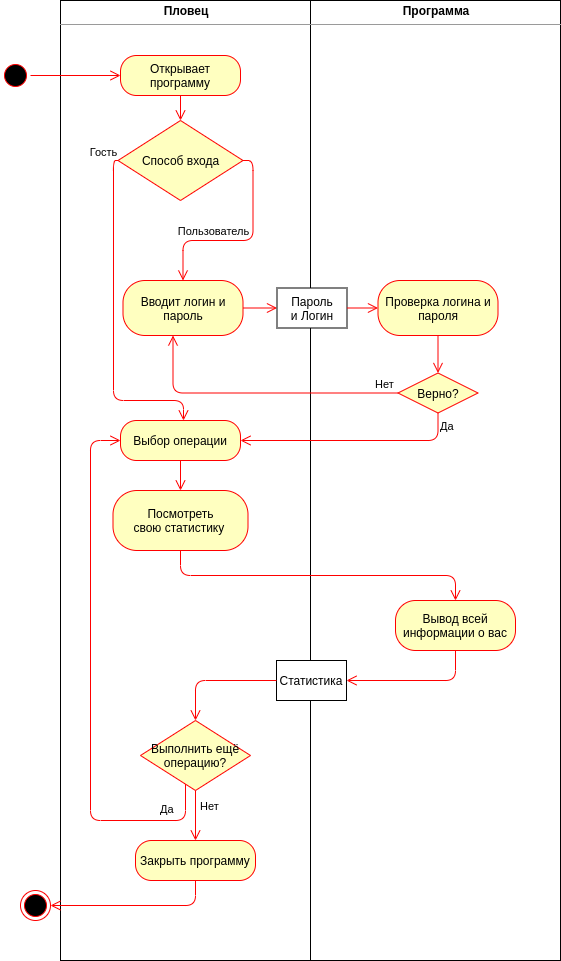

The diagram above was exported from draw.io. Its source (the exported page's mxGraphModel, read from the mxfile embedded in the PNG):
<mxGraphModel dx="1355" dy="825" grid="1" gridSize="10" guides="1" tooltips="1" connect="1" arrows="1" fold="1" page="1" pageScale="1" pageWidth="827" pageHeight="1169" math="0" shadow="0">
  <root>
    <mxCell id="_uQrhimTZp8en0wz88t8-0" />
    <mxCell id="_uQrhimTZp8en0wz88t8-1" parent="_uQrhimTZp8en0wz88t8-0" />
    <mxCell id="HUnzUAqIMv28cyk7Laoj-0" value="&lt;p style=&quot;margin: 0px ; margin-top: 4px ; text-align: center&quot;&gt;&lt;b&gt;Пловец&lt;/b&gt;&lt;/p&gt;&lt;hr size=&quot;1&quot;&gt;&lt;div style=&quot;height: 2px&quot;&gt;&lt;/div&gt;" style="verticalAlign=top;align=left;overflow=fill;fontSize=12;fontFamily=Helvetica;html=1;" parent="_uQrhimTZp8en0wz88t8-1" vertex="1">
      <mxGeometry x="100" y="40" width="250" height="960" as="geometry" />
    </mxCell>
    <mxCell id="HUnzUAqIMv28cyk7Laoj-1" value="&lt;p style=&quot;margin: 0px ; margin-top: 4px ; text-align: center&quot;&gt;&lt;b&gt;Программа&lt;/b&gt;&lt;/p&gt;&lt;hr size=&quot;1&quot;&gt;&lt;div style=&quot;height: 2px&quot;&gt;&lt;/div&gt;" style="verticalAlign=top;align=left;overflow=fill;fontSize=12;fontFamily=Helvetica;html=1;" parent="_uQrhimTZp8en0wz88t8-1" vertex="1">
      <mxGeometry x="350" y="40" width="250" height="960" as="geometry" />
    </mxCell>
    <mxCell id="Cq_WIimu9phIX4TAaw8f-0" value="" style="ellipse;html=1;shape=startState;fillColor=#000000;strokeColor=#ff0000;" vertex="1" parent="_uQrhimTZp8en0wz88t8-1">
      <mxGeometry x="40" y="100" width="30" height="30" as="geometry" />
    </mxCell>
    <mxCell id="Cq_WIimu9phIX4TAaw8f-1" value="" style="edgeStyle=orthogonalEdgeStyle;html=1;verticalAlign=bottom;endArrow=open;endSize=8;strokeColor=#ff0000;" edge="1" parent="_uQrhimTZp8en0wz88t8-1" source="Cq_WIimu9phIX4TAaw8f-0" target="Cq_WIimu9phIX4TAaw8f-2">
      <mxGeometry relative="1" as="geometry">
        <mxPoint x="55" y="180" as="targetPoint" />
      </mxGeometry>
    </mxCell>
    <mxCell id="Cq_WIimu9phIX4TAaw8f-2" value="Открывает программу" style="rounded=1;whiteSpace=wrap;html=1;arcSize=40;fontColor=#000000;fillColor=#ffffc0;strokeColor=#ff0000;" vertex="1" parent="_uQrhimTZp8en0wz88t8-1">
      <mxGeometry x="160" y="95" width="120" height="40" as="geometry" />
    </mxCell>
    <mxCell id="Cq_WIimu9phIX4TAaw8f-3" value="" style="edgeStyle=orthogonalEdgeStyle;html=1;verticalAlign=bottom;endArrow=open;endSize=8;strokeColor=#ff0000;" edge="1" parent="_uQrhimTZp8en0wz88t8-1" source="Cq_WIimu9phIX4TAaw8f-2" target="Cq_WIimu9phIX4TAaw8f-27">
      <mxGeometry relative="1" as="geometry">
        <mxPoint x="220" y="195" as="targetPoint" />
      </mxGeometry>
    </mxCell>
    <mxCell id="Cq_WIimu9phIX4TAaw8f-4" value="Выбор операции" style="rounded=1;whiteSpace=wrap;html=1;arcSize=40;fontColor=#000000;fillColor=#ffffc0;strokeColor=#ff0000;" vertex="1" parent="_uQrhimTZp8en0wz88t8-1">
      <mxGeometry x="160" y="460" width="120" height="40" as="geometry" />
    </mxCell>
    <mxCell id="Cq_WIimu9phIX4TAaw8f-5" value="" style="edgeStyle=orthogonalEdgeStyle;html=1;verticalAlign=bottom;endArrow=open;endSize=8;strokeColor=#ff0000;" edge="1" parent="_uQrhimTZp8en0wz88t8-1" source="Cq_WIimu9phIX4TAaw8f-4" target="Cq_WIimu9phIX4TAaw8f-9">
      <mxGeometry relative="1" as="geometry">
        <mxPoint x="220" y="460" as="targetPoint" />
        <mxPoint x="280" y="275" as="sourcePoint" />
      </mxGeometry>
    </mxCell>
    <mxCell id="Cq_WIimu9phIX4TAaw8f-6" value="Закрыть программу" style="rounded=1;whiteSpace=wrap;html=1;arcSize=40;fontColor=#000000;fillColor=#ffffc0;strokeColor=#ff0000;" vertex="1" parent="_uQrhimTZp8en0wz88t8-1">
      <mxGeometry x="175" y="880" width="120" height="40" as="geometry" />
    </mxCell>
    <mxCell id="Cq_WIimu9phIX4TAaw8f-7" value="" style="ellipse;html=1;shape=endState;fillColor=#000000;strokeColor=#ff0000;" vertex="1" parent="_uQrhimTZp8en0wz88t8-1">
      <mxGeometry x="60" y="930" width="30" height="30" as="geometry" />
    </mxCell>
    <mxCell id="Cq_WIimu9phIX4TAaw8f-8" value="" style="edgeStyle=orthogonalEdgeStyle;html=1;verticalAlign=bottom;endArrow=open;endSize=8;strokeColor=#ff0000;exitX=0.5;exitY=1;exitDx=0;exitDy=0;entryX=1;entryY=0.5;entryDx=0;entryDy=0;" edge="1" parent="_uQrhimTZp8en0wz88t8-1" source="Cq_WIimu9phIX4TAaw8f-6" target="Cq_WIimu9phIX4TAaw8f-7">
      <mxGeometry relative="1" as="geometry">
        <mxPoint x="404" y="360" as="targetPoint" />
        <mxPoint x="510" y="280" as="sourcePoint" />
      </mxGeometry>
    </mxCell>
    <mxCell id="Cq_WIimu9phIX4TAaw8f-9" value="Посмотреть&lt;br&gt;свою статистику&amp;nbsp;" style="rounded=1;whiteSpace=wrap;html=1;arcSize=40;fontColor=#000000;fillColor=#ffffc0;strokeColor=#ff0000;" vertex="1" parent="_uQrhimTZp8en0wz88t8-1">
      <mxGeometry x="152.5" y="530" width="135" height="60" as="geometry" />
    </mxCell>
    <mxCell id="Cq_WIimu9phIX4TAaw8f-10" value="Вывод всей информации о вас" style="rounded=1;whiteSpace=wrap;html=1;arcSize=40;fontColor=#000000;fillColor=#ffffc0;strokeColor=#ff0000;" vertex="1" parent="_uQrhimTZp8en0wz88t8-1">
      <mxGeometry x="435" y="640" width="120" height="50" as="geometry" />
    </mxCell>
    <mxCell id="Cq_WIimu9phIX4TAaw8f-11" value="Выполнить ещё операцию?" style="rhombus;whiteSpace=wrap;html=1;fillColor=#ffffc0;strokeColor=#ff0000;" vertex="1" parent="_uQrhimTZp8en0wz88t8-1">
      <mxGeometry x="180" y="760" width="110" height="70" as="geometry" />
    </mxCell>
    <mxCell id="Cq_WIimu9phIX4TAaw8f-12" value="Нет" style="edgeStyle=orthogonalEdgeStyle;html=1;align=left;verticalAlign=bottom;endArrow=open;endSize=8;strokeColor=#ff0000;entryX=0.5;entryY=0;entryDx=0;entryDy=0;" edge="1" parent="_uQrhimTZp8en0wz88t8-1" source="Cq_WIimu9phIX4TAaw8f-11" target="Cq_WIimu9phIX4TAaw8f-6">
      <mxGeometry y="3" relative="1" as="geometry">
        <mxPoint x="380" y="880" as="targetPoint" />
        <mxPoint as="offset" />
      </mxGeometry>
    </mxCell>
    <mxCell id="Cq_WIimu9phIX4TAaw8f-13" value="Да" style="edgeStyle=orthogonalEdgeStyle;html=1;align=left;verticalAlign=top;endArrow=open;endSize=8;strokeColor=#ff0000;entryX=0;entryY=0.5;entryDx=0;entryDy=0;" edge="1" parent="_uQrhimTZp8en0wz88t8-1" source="Cq_WIimu9phIX4TAaw8f-11" target="Cq_WIimu9phIX4TAaw8f-4">
      <mxGeometry x="-0.7683" y="-24" relative="1" as="geometry">
        <mxPoint x="230" y="1390" as="targetPoint" />
        <Array as="points">
          <mxPoint x="225" y="860" />
          <mxPoint x="130" y="860" />
          <mxPoint x="130" y="480" />
        </Array>
        <mxPoint as="offset" />
      </mxGeometry>
    </mxCell>
    <mxCell id="Cq_WIimu9phIX4TAaw8f-14" value="" style="edgeStyle=orthogonalEdgeStyle;html=1;verticalAlign=bottom;endArrow=open;endSize=8;strokeColor=#ff0000;exitX=0.5;exitY=1;exitDx=0;exitDy=0;" edge="1" parent="_uQrhimTZp8en0wz88t8-1" source="Cq_WIimu9phIX4TAaw8f-9" target="Cq_WIimu9phIX4TAaw8f-10">
      <mxGeometry relative="1" as="geometry">
        <mxPoint x="316" y="615" as="targetPoint" />
        <mxPoint x="240" y="720" as="sourcePoint" />
      </mxGeometry>
    </mxCell>
    <mxCell id="Cq_WIimu9phIX4TAaw8f-15" value="" style="edgeStyle=orthogonalEdgeStyle;html=1;verticalAlign=bottom;endArrow=open;endSize=8;strokeColor=#ff0000;entryX=1;entryY=0.5;entryDx=0;entryDy=0;exitX=0.5;exitY=1;exitDx=0;exitDy=0;" edge="1" parent="_uQrhimTZp8en0wz88t8-1" source="Cq_WIimu9phIX4TAaw8f-10" target="Cq_WIimu9phIX4TAaw8f-16">
      <mxGeometry relative="1" as="geometry">
        <mxPoint x="235" y="1170" as="targetPoint" />
        <mxPoint x="235" y="1140" as="sourcePoint" />
      </mxGeometry>
    </mxCell>
    <mxCell id="Cq_WIimu9phIX4TAaw8f-16" value="Статистика" style="rounded=0;whiteSpace=wrap;html=1;" vertex="1" parent="_uQrhimTZp8en0wz88t8-1">
      <mxGeometry x="316" y="700" width="70" height="40" as="geometry" />
    </mxCell>
    <mxCell id="Cq_WIimu9phIX4TAaw8f-17" value="" style="edgeStyle=orthogonalEdgeStyle;html=1;verticalAlign=bottom;endArrow=open;endSize=8;strokeColor=#ff0000;" edge="1" parent="_uQrhimTZp8en0wz88t8-1" source="Cq_WIimu9phIX4TAaw8f-16" target="Cq_WIimu9phIX4TAaw8f-11">
      <mxGeometry relative="1" as="geometry">
        <mxPoint x="232" y="770" as="targetPoint" />
        <mxPoint x="242" y="710" as="sourcePoint" />
      </mxGeometry>
    </mxCell>
    <mxCell id="Cq_WIimu9phIX4TAaw8f-18" value="Вводит логин и пароль" style="rounded=1;whiteSpace=wrap;html=1;arcSize=40;fontColor=#000000;fillColor=#ffffc0;strokeColor=#ff0000;" vertex="1" parent="_uQrhimTZp8en0wz88t8-1">
      <mxGeometry x="162.5" y="320" width="120" height="55" as="geometry" />
    </mxCell>
    <mxCell id="Cq_WIimu9phIX4TAaw8f-19" value="" style="edgeStyle=orthogonalEdgeStyle;html=1;verticalAlign=bottom;endArrow=open;endSize=8;strokeColor=#ff0000;entryX=0;entryY=0.5;entryDx=0;entryDy=0;" edge="1" parent="_uQrhimTZp8en0wz88t8-1" source="Cq_WIimu9phIX4TAaw8f-18" target="Cq_WIimu9phIX4TAaw8f-25">
      <mxGeometry relative="1" as="geometry">
        <mxPoint x="212.5" y="427.5" as="targetPoint" />
      </mxGeometry>
    </mxCell>
    <mxCell id="Cq_WIimu9phIX4TAaw8f-20" value="Верно?" style="rhombus;whiteSpace=wrap;html=1;fillColor=#ffffc0;strokeColor=#ff0000;" vertex="1" parent="_uQrhimTZp8en0wz88t8-1">
      <mxGeometry x="437.5" y="412.5" width="80" height="40" as="geometry" />
    </mxCell>
    <mxCell id="Cq_WIimu9phIX4TAaw8f-21" value="Нет" style="edgeStyle=orthogonalEdgeStyle;html=1;align=left;verticalAlign=bottom;endArrow=open;endSize=8;strokeColor=#ff0000;" edge="1" parent="_uQrhimTZp8en0wz88t8-1" source="Cq_WIimu9phIX4TAaw8f-20" target="Cq_WIimu9phIX4TAaw8f-18">
      <mxGeometry x="-0.823" relative="1" as="geometry">
        <mxPoint x="602.5" y="432.5" as="targetPoint" />
        <Array as="points">
          <mxPoint x="212.5" y="432.5" />
        </Array>
        <mxPoint as="offset" />
      </mxGeometry>
    </mxCell>
    <mxCell id="Cq_WIimu9phIX4TAaw8f-22" value="Да" style="edgeStyle=orthogonalEdgeStyle;html=1;align=left;verticalAlign=top;endArrow=open;endSize=8;strokeColor=#ff0000;exitX=0.5;exitY=1;exitDx=0;exitDy=0;" edge="1" parent="_uQrhimTZp8en0wz88t8-1" source="Cq_WIimu9phIX4TAaw8f-20" target="Cq_WIimu9phIX4TAaw8f-4">
      <mxGeometry x="-1" relative="1" as="geometry">
        <mxPoint x="283" y="480" as="targetPoint" />
        <Array as="points">
          <mxPoint x="478" y="480" />
        </Array>
      </mxGeometry>
    </mxCell>
    <mxCell id="Cq_WIimu9phIX4TAaw8f-23" value="Проверка логина и пароля" style="rounded=1;whiteSpace=wrap;html=1;arcSize=40;fontColor=#000000;fillColor=#ffffc0;strokeColor=#ff0000;" vertex="1" parent="_uQrhimTZp8en0wz88t8-1">
      <mxGeometry x="417.5" y="320" width="120" height="55" as="geometry" />
    </mxCell>
    <mxCell id="Cq_WIimu9phIX4TAaw8f-24" value="" style="edgeStyle=orthogonalEdgeStyle;html=1;verticalAlign=bottom;endArrow=open;endSize=8;strokeColor=#ff0000;exitX=0.5;exitY=1;exitDx=0;exitDy=0;" edge="1" parent="_uQrhimTZp8en0wz88t8-1" source="Cq_WIimu9phIX4TAaw8f-23" target="Cq_WIimu9phIX4TAaw8f-20">
      <mxGeometry relative="1" as="geometry">
        <mxPoint x="550" y="392.5" as="targetPoint" />
        <mxPoint x="405" y="392.5" as="sourcePoint" />
      </mxGeometry>
    </mxCell>
    <mxCell id="Cq_WIimu9phIX4TAaw8f-25" value="Пароль&lt;br&gt;и Логин" style="rounded=0;whiteSpace=wrap;html=1;" vertex="1" parent="_uQrhimTZp8en0wz88t8-1">
      <mxGeometry x="316.5" y="327.5" width="70" height="40" as="geometry" />
    </mxCell>
    <mxCell id="Cq_WIimu9phIX4TAaw8f-26" value="" style="edgeStyle=orthogonalEdgeStyle;html=1;verticalAlign=bottom;endArrow=open;endSize=8;strokeColor=#ff0000;entryX=0;entryY=0.5;entryDx=0;entryDy=0;exitX=1;exitY=0.5;exitDx=0;exitDy=0;" edge="1" parent="_uQrhimTZp8en0wz88t8-1" source="Cq_WIimu9phIX4TAaw8f-25" target="Cq_WIimu9phIX4TAaw8f-23">
      <mxGeometry relative="1" as="geometry">
        <mxPoint x="326.5" y="357.5" as="targetPoint" />
        <mxPoint x="282.5" y="357.5" as="sourcePoint" />
      </mxGeometry>
    </mxCell>
    <mxCell id="Cq_WIimu9phIX4TAaw8f-27" value="Способ входа" style="rhombus;whiteSpace=wrap;html=1;fillColor=#ffffc0;strokeColor=#ff0000;" vertex="1" parent="_uQrhimTZp8en0wz88t8-1">
      <mxGeometry x="157.5" y="160" width="125" height="80" as="geometry" />
    </mxCell>
    <mxCell id="Cq_WIimu9phIX4TAaw8f-28" value="Гость" style="edgeStyle=orthogonalEdgeStyle;html=1;verticalAlign=bottom;endArrow=open;endSize=8;strokeColor=#ff0000;" edge="1" parent="_uQrhimTZp8en0wz88t8-1" source="Cq_WIimu9phIX4TAaw8f-27" target="Cq_WIimu9phIX4TAaw8f-4">
      <mxGeometry x="-0.9712" y="-10" relative="1" as="geometry">
        <mxPoint x="222.5" y="472.5" as="targetPoint" />
        <mxPoint x="232.5" y="75" as="sourcePoint" />
        <Array as="points">
          <mxPoint x="153" y="200" />
          <mxPoint x="153" y="440" />
          <mxPoint x="223" y="440" />
        </Array>
        <mxPoint as="offset" />
      </mxGeometry>
    </mxCell>
    <mxCell id="Cq_WIimu9phIX4TAaw8f-29" value="Пользователь" style="edgeStyle=orthogonalEdgeStyle;html=1;verticalAlign=bottom;endArrow=open;endSize=8;strokeColor=#ff0000;exitX=1;exitY=0.5;exitDx=0;exitDy=0;" edge="1" parent="_uQrhimTZp8en0wz88t8-1" source="Cq_WIimu9phIX4TAaw8f-27" target="Cq_WIimu9phIX4TAaw8f-18">
      <mxGeometry x="0.3" relative="1" as="geometry">
        <mxPoint x="242.5" y="340" as="targetPoint" />
        <mxPoint x="242.5" y="85" as="sourcePoint" />
        <mxPoint as="offset" />
      </mxGeometry>
    </mxCell>
  </root>
</mxGraphModel>